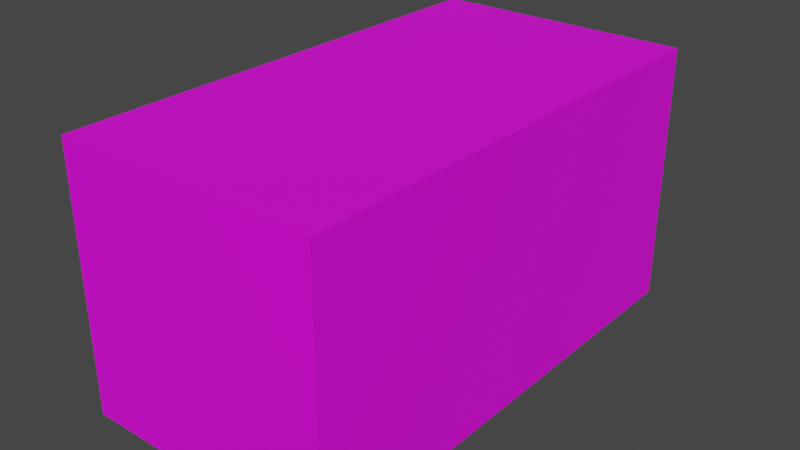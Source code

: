 # Source: Range.blend  (saved by Blender 2.82.7; exported with 4.5.12 LTS)
import bpy
from mathutils import Matrix  # noqa: F401  (used for matrix-valued properties, if any)

bpy.ops.wm.read_factory_settings(use_empty=True)
scene = bpy.context.scene
scene.name = 'Scene'

# ---- collections
col_collection = bpy.data.collections.new('Collection'); scene.collection.children.link(col_collection)

# ---- images (referenced by path relative to the original .blend; pixels are not part of the script)
import os
ASSET_DIR = os.environ.get("B2B_ASSET_DIR", "")  # directory of the original .blend (textures are referenced by path, not embedded)
HERE = os.path.dirname(os.path.abspath(__file__))  # packed textures are extracted next to this script under _unpacked/

def load_image(name, relpath, width, height, colorspace="sRGB"):
    """Load a texture the original file referenced (path relative to the .blend, or extracted next to this script)."""
    p = next((c for c in (os.path.join(HERE, relpath), os.path.join(ASSET_DIR, relpath)) if relpath and os.path.exists(c)), "")
    if p:
        img = bpy.data.images.load(p, check_existing=True)
        img.name = name
    else:  # same state as the original file: an image datablock whose file is absent (Cycles renders it pink)
        img = bpy.data.images.new(name, width, height)
        img.source = "FILE"
        img.filepath = "//" + (relpath or name)
    img.colorspace_settings.name = colorspace
    return img
img_range_uv = load_image('Range_UV', 'Range_UV.png', 1024, 1024, 'sRGB')

# ---- materials (node trees are filled in below, after node groups)
mat_range_mat = bpy.data.materials.new('Range_Mat')
mat_range_mat.use_transparent_shadow = False

# ---- material node trees
mat_range_mat.use_nodes = True; mat_range_mat.node_tree.nodes.clear()
_N = mat_range_mat.node_tree.nodes; _L = mat_range_mat.node_tree.links
n0 = _N.new('ShaderNodeOutputMaterial'); n0.name = 'Material Output'; n0.location = (300, 300)
n1 = _N.new('ShaderNodeBsdfPrincipled'); n1.name = 'Principled BSDF'; n1.location = (10, 300)
n1.distribution = 'GGX'
n1.subsurface_method = 'BURLEY'
n1.inputs[3].default_value = 1.45
n1.inputs[27].default_value = (0.0, 0.0, 0.0, 1.0)
n1.inputs[28].default_value = 1.0
n2 = _N.new('ShaderNodeTexImage'); n2.name = 'Image Texture'; n2.location = (-280, 280)
n2.image = img_range_uv
_L.new(n1.outputs[0], n0.inputs[0])
_L.new(n2.outputs[0], n1.inputs[0])
n0.is_active_output = True

# ---- world
world_world = bpy.data.worlds.new('World'); scene.world = world_world
world_world.use_nodes = True; world_world.node_tree.nodes.clear()
_N = world_world.node_tree.nodes; _L = world_world.node_tree.links
n0 = _N.new('ShaderNodeOutputWorld'); n0.name = 'World Output'; n0.location = (300, 300)
n1 = _N.new('ShaderNodeBackground'); n1.name = 'Background'; n1.location = (10, 300)
n1.inputs[0].default_value = (0.05088, 0.05088, 0.05088, 1.0)
_L.new(n1.outputs[0], n0.inputs[0])
n0.is_active_output = True
world_world.color = (0.05088, 0.05088, 0.05088)
world_world.use_sun_shadow = False
world_world.sun_shadow_jitter_overblur = 0.0

# ---- meshes
me_plane_001 = bpy.data.meshes.new('Plane.001')
me_plane_001.from_pydata([(-1.0, -1.0, 0.0), (1.0, -1.0, 0.0), (-1.0, 1.0, 0.0), (1.0, 1.0, 0.0), (1.0, -1.0, 1.192e-07), (1.0, -1.0, 2.0), (1.0, 1.0, 1.192e-07), (1.0, 1.0, 2.0), (-1.0, -1.0, 2.0), (1.0, -1.0, 2.0), (-1.0, 1.0, 2.0), (1.0, 1.0, 2.0)], [], [(0, 1, 3, 2), (4, 5, 7, 6), (8, 9, 11, 10), (2, 3, 11, 10), (1, 0, 8, 9), (0, 2, 10, 8)])
_uv = me_plane_001.uv_layers.new(name='UVMap')
_uv.uv.foreach_set('vector', [4.967e-08, 1.0, 0.0, 0.6667, 0.3333, 0.6667, 0.3333, 1.0, 0.3333, 0.6667, 0.0, 0.6667, 0.0, 0.3333, 0.3333, 0.3333, 0.3333, 0.6667, 0.3333, 0.3333, 0.6667, 0.3333, 0.6667, 0.6667, 1.0, 0.3333, 0.6667, 0.3333, 0.6667, 0.0, 1.0, 0.0, 0.3333, 0.0, 0.3333, 0.3333, 3.974e-08, 0.3333, 0.0, 7.947e-08, 0.3333, 0.0, 0.6667, 2.682e-08, 0.6667, 0.3333, 0.3333, 0.3333])
me_plane_001.materials.append(mat_range_mat)
me_plane_001.use_remesh_fix_poles = True
me_plane_001.use_remesh_preserve_attributes = False
me_plane_001.use_mirror_vertex_groups = False
me_plane_001.update()

# ---- objects
ob_plane_001 = bpy.data.objects.new('Plane.001', me_plane_001)

# ---- transforms, parenting, visibility, modifiers, constraints
ob_plane_001.location = (-8.0, 0.0, 8.0)
ob_plane_001.rotation_euler = (0.0, 1.571, 0.0)
ob_plane_001.scale = (8.0, 15.0, 8.0)
ob_plane_001.lineart.crease_threshold = 0.0

# ---- collection membership
col_collection.objects.link(ob_plane_001)

# ---- scene / render settings (as saved in the file)
scene.frame_start = 1; scene.frame_end = 250; scene.frame_set(1)
scene.render.engine = 'BLENDER_EEVEE_NEXT'
scene.cycles.use_denoising = False
scene.cycles.samples = 128
scene.cycles.sampling_pattern = 'TABULATED_SOBOL'
scene.cycles.use_adaptive_sampling = False
scene.cycles.use_light_tree = False
scene.view_settings.view_transform = 'Filmic'
bpy.context.view_layer.update()

# ---- added for rendering (the .blend has no active camera and no usable light): camera, sun
cam_auto = bpy.data.cameras.new('AutoCamera')
cam_auto.lens = 50.0
cam_auto.sensor_width = 36.0
cam_auto.clip_end = 1000.0
ob_auto_camera = bpy.data.objects.new('AutoCamera', cam_auto)
scene.collection.objects.link(ob_auto_camera)
ob_auto_camera.location = (34.7668, -41.7201, 35.8134)
ob_auto_camera.rotation_euler = (1.09748, -7.21219e-08, 0.694738)
scene.camera = ob_auto_camera
light_auto_sun = bpy.data.lights.new('AutoSun', 'SUN')
light_auto_sun.energy = 3.0
light_auto_sun.angle = 0.0523599
ob_auto_sun = bpy.data.objects.new('AutoSun', light_auto_sun)
scene.collection.objects.link(ob_auto_sun)
ob_auto_sun.rotation_euler = (0.872665, 0.174533, 0.523599)
bpy.context.view_layer.update()
